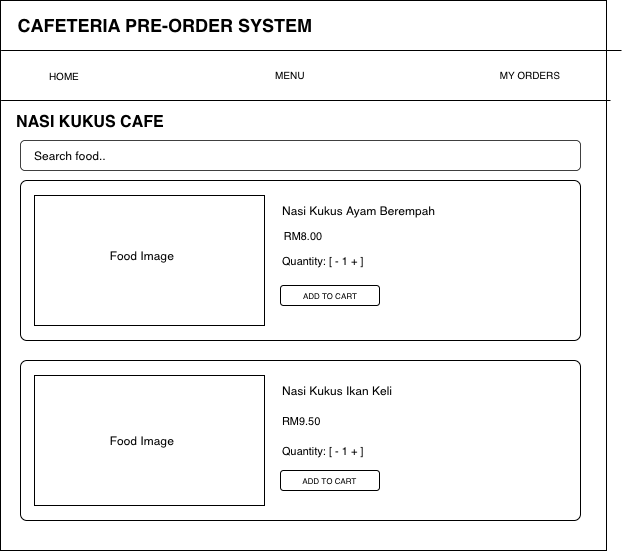

The diagram above was exported from draw.io. Its source (the exported page's mxGraphModel, read from the mxfile embedded in the PNG):
<mxGraphModel dx="936" dy="1963" grid="1" gridSize="10" guides="1" tooltips="1" connect="1" arrows="1" fold="1" page="1" pageScale="1" pageWidth="827" pageHeight="1169" math="0" shadow="0">
  <root>
    <mxCell id="0" />
    <mxCell id="1" parent="0" />
    <mxCell id="bYuiCa1B_v_eRfshfPas-1" parent="1" style="rounded=0;whiteSpace=wrap;html=1;fillColor=light-dark(#FFFFFF,#FFFFFF);fontColor=light-dark(#000000,#000000);movable=1;resizable=1;rotatable=1;deletable=1;editable=1;locked=0;connectable=1;" value="" vertex="1">
      <mxGeometry height="550" width="606" x="350" y="-240" as="geometry" />
    </mxCell>
    <mxCell id="OJOWCAwatAPfLW_I9d3x-4" parent="1" style="text;html=1;whiteSpace=wrap;align=center;verticalAlign=middle;rounded=0;fontColor=light-dark(#000000,#000000);fontSize=18;fontStyle=1" value="CAFETERIA PRE-ORDER SYSTEM" vertex="1">
      <mxGeometry height="30" width="310" x="360" y="-230" as="geometry" />
    </mxCell>
    <mxCell id="OJOWCAwatAPfLW_I9d3x-7" edge="1" parent="1" style="endArrow=none;html=1;rounded=0;fontSize=12;defaultLabelBackgroundColor=page;labelPadding=0 4;startSize=8;endSize=8;curved=1;strokeColor=light-dark(#000000,#000000);" value="">
      <mxGeometry height="50" relative="1" width="50" as="geometry">
        <mxPoint x="350" y="-190" as="sourcePoint" />
        <mxPoint x="971" y="-190" as="targetPoint" />
      </mxGeometry>
    </mxCell>
    <mxCell id="OJOWCAwatAPfLW_I9d3x-9" parent="1" style="text;html=1;whiteSpace=wrap;strokeColor=none;fillColor=none;align=center;verticalAlign=middle;rounded=0;fontColor=light-dark(#000000,#000000);multiple=0;" value="&lt;font style=&quot;font-size: 10px;&quot;&gt;HOME&lt;/font&gt;" vertex="1">
      <mxGeometry height="30" width="60" x="384" y="-180" as="geometry" />
    </mxCell>
    <mxCell id="OJOWCAwatAPfLW_I9d3x-10" parent="1" style="text;html=1;whiteSpace=wrap;strokeColor=none;fillColor=none;align=center;verticalAlign=middle;rounded=0;fontColor=light-dark(#000000,#000000);fontSize=10;" value="MENU" vertex="1">
      <mxGeometry height="30" width="60" x="610" y="-180" as="geometry" />
    </mxCell>
    <mxCell id="RlA75rHMpHlagGS1PP06-1" parent="1" style="text;html=1;whiteSpace=wrap;strokeColor=none;fillColor=none;align=center;verticalAlign=middle;rounded=0;fontColor=light-dark(#000000,#000000);fontSize=10;" value="MY ORDERS" vertex="1">
      <mxGeometry height="30" width="80" x="840" y="-180" as="geometry" />
    </mxCell>
    <mxCell id="RlA75rHMpHlagGS1PP06-2" edge="1" parent="1" style="endArrow=none;html=1;rounded=0;fontSize=12;defaultLabelBackgroundColor=page;labelPadding=0 4;startSize=8;endSize=8;curved=1;strokeColor=light-dark(#000000,#000000);" value="">
      <mxGeometry height="50" relative="1" width="50" as="geometry">
        <mxPoint x="350" y="-140" as="sourcePoint" />
        <mxPoint x="960" y="-140" as="targetPoint" />
      </mxGeometry>
    </mxCell>
    <mxCell id="RlA75rHMpHlagGS1PP06-3" parent="1" style="text;html=1;whiteSpace=wrap;strokeColor=none;fillColor=none;align=center;verticalAlign=middle;rounded=0;fontColor=light-dark(#000000,#000000);fontStyle=1;fontSize=16;" value="NASI KUKUS CAFE" vertex="1">
      <mxGeometry height="40" width="160" x="360" y="-140" as="geometry" />
    </mxCell>
    <mxCell id="RlA75rHMpHlagGS1PP06-4" parent="1" style="rounded=1;whiteSpace=wrap;html=1;roundedPerimeter=1;fillColor=none;strokeColor=light-dark(#000000,#000000);strokeWidth=0.75;" value="" vertex="1">
      <mxGeometry height="30" width="560" x="370" y="-100" as="geometry" />
    </mxCell>
    <mxCell id="RlA75rHMpHlagGS1PP06-8" parent="1" style="text;html=1;whiteSpace=wrap;strokeColor=none;fillColor=none;align=center;verticalAlign=middle;rounded=0;fontColor=light-dark(#000000,#5C5C5C);" value="Search food.." vertex="1">
      <mxGeometry height="30" width="120" x="360" y="-100" as="geometry" />
    </mxCell>
    <mxCell id="RlA75rHMpHlagGS1PP06-9" parent="1" style="rounded=1;whiteSpace=wrap;html=1;fillColor=none;strokeColor=light-dark(#000000,#000000);roundedPerimeter=1;arcSize=4;movable=1;resizable=1;rotatable=1;deletable=1;editable=1;locked=0;connectable=1;" value="" vertex="1">
      <mxGeometry height="160" width="560" x="370" y="-60" as="geometry" />
    </mxCell>
    <mxCell id="RlA75rHMpHlagGS1PP06-11" parent="1" style="rounded=0;whiteSpace=wrap;html=1;fillColor=none;strokeColor=light-dark(#000000,#000000);multiple=0;" value="" vertex="1">
      <mxGeometry height="130" width="230" x="384" y="-45" as="geometry" />
    </mxCell>
    <mxCell id="RlA75rHMpHlagGS1PP06-12" parent="1" style="rounded=0;whiteSpace=wrap;html=1;fillColor=none;strokeColor=light-dark(#000000,#000000);" value="" vertex="1">
      <mxGeometry height="130" width="230" x="384" y="135" as="geometry" />
    </mxCell>
    <mxCell id="RlA75rHMpHlagGS1PP06-14" parent="1" style="rounded=1;whiteSpace=wrap;html=1;roundedPerimeter=1;fillColor=none;strokeColor=light-dark(#000000,#000000);arcSize=4;" value="" vertex="1">
      <mxGeometry height="160" width="560" x="370" y="120" as="geometry" />
    </mxCell>
    <mxCell id="RlA75rHMpHlagGS1PP06-15" parent="1" style="text;html=1;whiteSpace=wrap;strokeColor=none;fillColor=none;align=center;verticalAlign=middle;rounded=0;fontColor=light-dark(#000000,#5C5C5C);" value="Food Image" vertex="1">
      <mxGeometry height="30" width="96" x="444" as="geometry" />
    </mxCell>
    <mxCell id="RlA75rHMpHlagGS1PP06-16" parent="1" style="text;html=1;whiteSpace=wrap;strokeColor=none;fillColor=none;align=center;verticalAlign=middle;rounded=0;fontColor=light-dark(#000000,#5C5C5C);" value="Food Image" vertex="1">
      <mxGeometry height="30" width="108" x="438" y="185" as="geometry" />
    </mxCell>
    <mxCell id="RlA75rHMpHlagGS1PP06-19" parent="1" style="text;html=1;whiteSpace=wrap;strokeColor=none;fillColor=none;align=left;verticalAlign=middle;rounded=0;fontColor=light-dark(#000000,#000000);" value="Nasi Kukus Ayam Berempah" vertex="1">
      <mxGeometry height="30" width="190" x="630" y="-45" as="geometry" />
    </mxCell>
    <mxCell id="RlA75rHMpHlagGS1PP06-20" parent="1" style="text;html=1;whiteSpace=wrap;strokeColor=none;fillColor=none;align=center;verticalAlign=middle;rounded=0;fontColor=light-dark(#000000,#000000);fontSize=11;" value="RM8.00" vertex="1">
      <mxGeometry height="30" width="60" x="623" y="-20" as="geometry" />
    </mxCell>
    <mxCell id="RlA75rHMpHlagGS1PP06-21" parent="1" style="text;html=1;whiteSpace=wrap;strokeColor=none;fillColor=none;align=left;verticalAlign=middle;rounded=0;fontColor=light-dark(#000000,#5C5C5C);fontSize=11;" value="Quantity: [ - 1 + ]" vertex="1">
      <mxGeometry height="30" width="130" x="630" y="5" as="geometry" />
    </mxCell>
    <mxCell id="RlA75rHMpHlagGS1PP06-22" parent="1" style="text;html=1;whiteSpace=wrap;strokeColor=none;fillColor=none;align=left;verticalAlign=middle;rounded=0;fontColor=light-dark(#000000,#000000);" value="Nasi Kukus Ikan Keli" vertex="1">
      <mxGeometry height="30" width="180" x="630" y="135" as="geometry" />
    </mxCell>
    <mxCell id="RlA75rHMpHlagGS1PP06-23" parent="1" style="text;html=1;whiteSpace=wrap;strokeColor=none;fillColor=none;align=left;verticalAlign=middle;rounded=0;fontColor=light-dark(#000000,#000000);fontSize=11;" value="RM9.50" vertex="1">
      <mxGeometry height="30" width="60" x="630" y="165" as="geometry" />
    </mxCell>
    <mxCell id="RlA75rHMpHlagGS1PP06-24" parent="1" style="text;html=1;whiteSpace=wrap;strokeColor=none;fillColor=none;align=left;verticalAlign=middle;rounded=0;fontColor=light-dark(#000000,#5C5C5C);fontSize=11;" value="Quantity: [ - 1 + ]" vertex="1">
      <mxGeometry height="30" width="140" x="630" y="195" as="geometry" />
    </mxCell>
    <mxCell id="NFpP92tuOippX3HqLS_T-2" parent="1" style="rounded=1;whiteSpace=wrap;html=1;roundedPerimeter=1;fillColor=none;strokeColor=light-dark(#000000,#000000);" value="" vertex="1">
      <mxGeometry height="20" width="99" x="630" y="230" as="geometry" />
    </mxCell>
    <mxCell id="NFpP92tuOippX3HqLS_T-3" parent="1" style="text;html=1;whiteSpace=wrap;strokeColor=none;fillColor=none;align=center;verticalAlign=middle;rounded=0;fontColor=light-dark(#000000,#000000);fontSize=8;" value="ADD TO CART" vertex="1">
      <mxGeometry height="30" width="60" x="649.5" y="40" as="geometry" />
    </mxCell>
    <mxCell id="NFpP92tuOippX3HqLS_T-4" parent="1" style="text;html=1;whiteSpace=wrap;strokeColor=none;fillColor=none;align=center;verticalAlign=middle;rounded=0;fontColor=light-dark(#000000,#000000);fontSize=8;" value="ADD TO CART" vertex="1">
      <mxGeometry height="30" width="86.5" x="636.25" y="225" as="geometry" />
    </mxCell>
    <mxCell id="NFpP92tuOippX3HqLS_T-5" parent="1" style="rounded=1;whiteSpace=wrap;html=1;roundedPerimeter=1;fillColor=none;strokeColor=light-dark(#000000,#000000);" value="" vertex="1">
      <mxGeometry height="20" width="99" x="630" y="45" as="geometry" />
    </mxCell>
  </root>
</mxGraphModel>